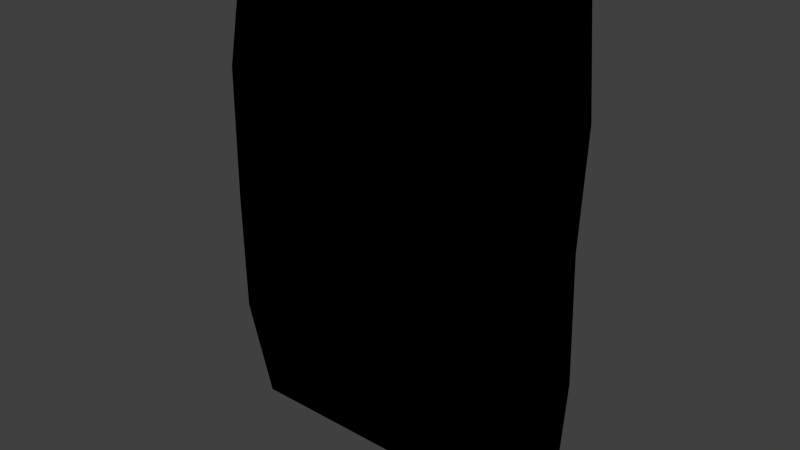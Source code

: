 # Source: food_snack_chips_1.blend  (saved by Blender 2.81.16; exported with 4.5.12 LTS)
import bpy
from mathutils import Matrix  # noqa: F401  (used for matrix-valued properties, if any)

bpy.ops.wm.read_factory_settings(use_empty=True)
scene = bpy.context.scene
scene.name = 'Scene'

# ---- collections
col_collection_1 = bpy.data.collections.new('Collection 1'); scene.collection.children.link(col_collection_1)

# ---- images (referenced by path relative to the original .blend; pixels are not part of the script)
import os
ASSET_DIR = os.environ.get("B2B_ASSET_DIR", "")  # directory of the original .blend (textures are referenced by path, not embedded)
HERE = os.path.dirname(os.path.abspath(__file__))  # packed textures are extracted next to this script under _unpacked/

def load_image(name, relpath, width, height, colorspace="sRGB"):
    """Load a texture the original file referenced (path relative to the .blend, or extracted next to this script)."""
    p = next((c for c in (os.path.join(HERE, relpath), os.path.join(ASSET_DIR, relpath)) if relpath and os.path.exists(c)), "")
    if p:
        img = bpy.data.images.load(p, check_existing=True)
        img.name = name
    else:  # same state as the original file: an image datablock whose file is absent (Cycles renders it pink)
        img = bpy.data.images.new(name, width, height)
        img.source = "FILE"
        img.filepath = "//" + (relpath or name)
    img.colorspace_settings.name = colorspace
    return img
img_food_snack_chips_1_png = load_image('food_snack_chips_1.png', 'Materials/food_snack_chips_1.png', 1024, 1024, 'sRGB')

# ---- materials (node trees are filled in below, after node groups)
mat_food_snack_chips_1 = bpy.data.materials.new('food_snack_chips_1')
mat_food_snack_chips_1.alpha_threshold = 0.0
mat_food_snack_chips_1.use_transparent_shadow = False
mat_food_snack_chips_1.roughness = 0.5
mat_food_snack_chips_1.line_color = (0.0, 0.0, 0.0, 1.0)

# ---- material node trees
mat_food_snack_chips_1.use_nodes = True; mat_food_snack_chips_1.node_tree.nodes.clear()
_N = mat_food_snack_chips_1.node_tree.nodes; _L = mat_food_snack_chips_1.node_tree.links
n0 = _N.new('ShaderNodeOutputMaterial'); n0.name = 'Material Output'; n0.location = (300, 300)
n1 = _N.new('ShaderNodeTexImage'); n1.name = 'Image Texture'; n1.location = (-18, 378)
n1.image = img_food_snack_chips_1_png
n1.interpolation = 'Closest'
n0.is_active_output = True

# ---- world
world_world = bpy.data.worlds.new('World'); scene.world = world_world
world_world.color = (0.05088, 0.05088, 0.05088)
world_world.use_sun_shadow = False
world_world.sun_shadow_jitter_overblur = 0.0
world_world.cycles.sampling_method = 'MANUAL'
world_world.cycles.sample_map_resolution = 256

# ---- meshes
me_cube = bpy.data.meshes.new('Cube')
me_cube.from_pydata([(-0.1034, 0.00701, -0.1524), (0.1034, 0.00701, -0.1524), (0.1034, -0.00701, -0.1524), (-0.1034, -0.00701, -0.1524), (-0.1034, 0.00701, 0.1524), (0.1034, 0.00701, 0.1524), (0.1034, -0.00701, 0.1524), (-0.1034, -0.00701, 0.1524), (-0.09779, 0.02691, -0.0762), (-0.09141, 0.03337, 0.0), (-0.09779, 0.02691, 0.0762), (0.09779, 0.02691, -0.0762), (0.09141, 0.03337, 0.0), (0.09779, 0.02691, 0.0762), (0.09779, -0.02691, -0.0762), (0.09141, -0.03337, 0.0), (0.09779, -0.02691, 0.0762), (-0.09779, -0.02691, -0.0762), (-0.09141, -0.03337, 0.0), (-0.09779, -0.02691, 0.0762)], [], [(0, 1, 2, 3), (4, 7, 6, 5), (10, 4, 5, 13), (13, 5, 6, 16), (16, 6, 7, 19), (8, 0, 3, 17), (4, 10, 19, 7), (10, 9, 18, 19), (9, 8, 17, 18), (2, 14, 17, 3), (14, 15, 18, 17), (15, 16, 19, 18), (1, 11, 14, 2), (11, 12, 15, 14), (12, 13, 16, 15), (0, 8, 11, 1), (8, 9, 12, 11), (9, 10, 13, 12)])
_uv = me_cube.uv_layers.new(name='UVMap')
_uv.uv.foreach_set('vector', [0.01937, 0.7264, 0.01937, 0.5255, 0.01048, 0.5255, 0.01048, 0.7264, 0.01937, 0.511, 0.01048, 0.511, 0.01048, 0.3101, 0.01937, 0.3101, 0.4534, 0.7454, 0.4654, 0.9932, 0.0263, 0.9932, 0.03825, 0.7454, 0.533, 0.7447, 0.5238, 0.9925, 0.5173, 0.9925, 0.5081, 0.7447, 0.9602, 0.7434, 0.9721, 0.9901, 0.5349, 0.9901, 0.5468, 0.7434, 0.4911, 0.2488, 0.4819, 0.001069, 0.4754, 0.001069, 0.4662, 0.2488, 0.4819, 0.992, 0.4911, 0.7443, 0.4662, 0.7443, 0.4754, 0.992, 0.4911, 0.7443, 0.4941, 0.4966, 0.4632, 0.4966, 0.4662, 0.7443, 0.4941, 0.4966, 0.4911, 0.2488, 0.4662, 0.2488, 0.4632, 0.4966, 0.9721, 0.003239, 0.9602, 0.2499, 0.5468, 0.2499, 0.5349, 0.003239, 0.9602, 0.2499, 0.9467, 0.4966, 0.5603, 0.4966, 0.5468, 0.2499, 0.9467, 0.4966, 0.9602, 0.7434, 0.5468, 0.7434, 0.5603, 0.4966, 0.5238, 0.001491, 0.533, 0.2492, 0.5081, 0.2492, 0.5173, 0.001491, 0.533, 0.2492, 0.536, 0.497, 0.5051, 0.497, 0.5081, 0.2492, 0.536, 0.497, 0.533, 0.7447, 0.5081, 0.7447, 0.5051, 0.497, 0.4654, 0.002102, 0.4534, 0.2499, 0.03825, 0.2499, 0.0263, 0.002102, 0.4534, 0.2499, 0.4398, 0.4977, 0.05181, 0.4977, 0.03825, 0.2499, 0.4398, 0.4977, 0.4534, 0.7454, 0.03825, 0.7454, 0.05181, 0.4977])
me_cube.materials.append(mat_food_snack_chips_1)
me_cube.use_remesh_preserve_volume = False
me_cube.use_remesh_preserve_attributes = False
me_cube.use_mirror_vertex_groups = False
me_cube.update()

# ---- objects
ob_food_snack_chips_1 = bpy.data.objects.new('food_snack_chips_1', me_cube)

# ---- transforms, parenting, visibility, modifiers, constraints
ob_food_snack_chips_1.location = (0.0, 0.0, 0.0)
ob_food_snack_chips_1.lock_rotations_4d = False
ob_food_snack_chips_1.empty_display_type = 'ARROWS'
ob_food_snack_chips_1.lineart.crease_threshold = 0.0

# ---- collection membership
col_collection_1.objects.link(ob_food_snack_chips_1)

# ---- scene / render settings (as saved in the file)
scene.frame_start = 1; scene.frame_end = 250; scene.frame_set(1)
scene.render.engine = 'BLENDER_EEVEE_NEXT'
scene.render.resolution_percentage = 50
scene.render.dither_intensity = 0.0
scene.cycles.use_denoising = False
scene.cycles.samples = 10
scene.cycles.sampling_pattern = 'TABULATED_SOBOL'
scene.cycles.light_sampling_threshold = 0.0
scene.cycles.use_adaptive_sampling = False
scene.cycles.use_light_tree = False
scene.cycles.blur_glossy = 0.0
scene.cycles.pixel_filter_type = 'GAUSSIAN'
scene.cycles.sample_clamp_indirect = 0.0
scene.view_settings.view_transform = 'Standard'
bpy.context.view_layer.update()

# ---- added for rendering (the .blend has no active camera and no usable light): camera, sun
cam_auto = bpy.data.cameras.new('AutoCamera')
cam_auto.lens = 50.0
cam_auto.sensor_width = 36.0
cam_auto.clip_end = 1000.0
ob_auto_camera = bpy.data.objects.new('AutoCamera', cam_auto)
scene.collection.objects.link(ob_auto_camera)
ob_auto_camera.location = (0.346365, -0.415638, 0.277092)
ob_auto_camera.rotation_euler = (1.09748, -7.21219e-08, 0.694738)
scene.camera = ob_auto_camera
light_auto_sun = bpy.data.lights.new('AutoSun', 'SUN')
light_auto_sun.energy = 3.0
light_auto_sun.angle = 0.0523599
ob_auto_sun = bpy.data.objects.new('AutoSun', light_auto_sun)
scene.collection.objects.link(ob_auto_sun)
ob_auto_sun.rotation_euler = (0.872665, 0.174533, 0.523599)
bpy.context.view_layer.update()
